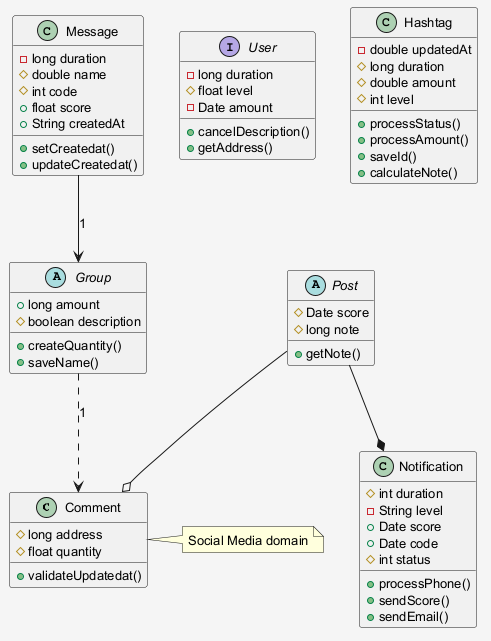

The diagram above was rendered by PlantUML. Its source (embedded in the PNG):
@startuml
skinparam shadowing false
skinparam backgroundColor #F5F5F5
skinparam defaultFontSize 13
class Comment {
  #long address
  #float quantity
  +validateUpdatedat()
}
abstract class Group {
  +long amount
  #boolean description
  +createQuantity()
  +saveName()
}
class Message {
  -long duration
  #double name
  #int code
  +float score
  +String createdAt
  +setCreatedat()
  +updateCreatedat()
}
abstract class Post {
  #Date score
  #long note
  +getNote()
}
interface User {
  -long duration
  #float level
  -Date amount
  +cancelDescription()
  +getAddress()
}
class Notification {
  #int duration
  -String level
  +Date score
  +Date code
  #int status
  +processPhone()
  +sendScore()
  +sendEmail()
}
class Hashtag {
  -double updatedAt
  #long duration
  #double amount
  #int level
  +processStatus()
  +processAmount()
  +saveId()
  +calculateNote()
}
Message --> Group : "1"
Group ..> Comment : "1"
Post --o Comment
Post --* Notification
note right of Comment : Social Media domain
@enduml